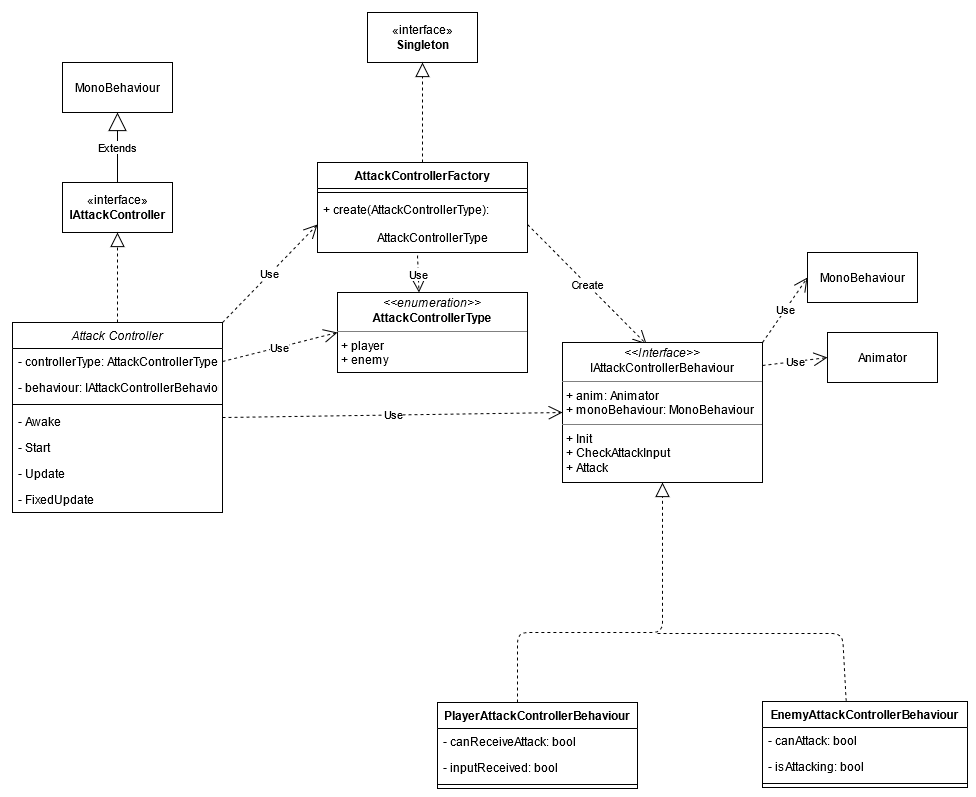

The diagram above was exported from draw.io. Its source (the exported page's mxGraphModel, read from the mxfile embedded in the PNG):
<mxGraphModel dx="640" dy="2253" grid="1" gridSize="10" guides="1" tooltips="1" connect="1" arrows="1" fold="1" page="1" pageScale="1" pageWidth="827" pageHeight="1169" math="0" shadow="0">
  <root>
    <mxCell id="WIyWlLk6GJQsqaUBKTNV-0" />
    <mxCell id="WIyWlLk6GJQsqaUBKTNV-1" parent="WIyWlLk6GJQsqaUBKTNV-0" />
    <mxCell id="zkfFHV4jXpPFQw0GAbJ--0" value="Attack Controller&#10;" style="swimlane;fontStyle=2;align=center;verticalAlign=top;childLayout=stackLayout;horizontal=1;startSize=26;horizontalStack=0;resizeParent=1;resizeLast=0;collapsible=1;marginBottom=0;rounded=0;shadow=0;strokeWidth=1;" parent="WIyWlLk6GJQsqaUBKTNV-1" vertex="1">
      <mxGeometry x="195" y="120" width="210" height="190" as="geometry">
        <mxRectangle x="230" y="140" width="160" height="26" as="alternateBounds" />
      </mxGeometry>
    </mxCell>
    <mxCell id="zkfFHV4jXpPFQw0GAbJ--1" value="- controllerType: AttackControllerType" style="text;align=left;verticalAlign=top;spacingLeft=4;spacingRight=4;overflow=hidden;rotatable=0;points=[[0,0.5],[1,0.5]];portConstraint=eastwest;" parent="zkfFHV4jXpPFQw0GAbJ--0" vertex="1">
      <mxGeometry y="26" width="210" height="26" as="geometry" />
    </mxCell>
    <mxCell id="zkfFHV4jXpPFQw0GAbJ--3" value="- behaviour: IAttackControllerBehaviour&#10;" style="text;align=left;verticalAlign=top;spacingLeft=4;spacingRight=4;overflow=hidden;rotatable=0;points=[[0,0.5],[1,0.5]];portConstraint=eastwest;rounded=0;shadow=0;html=0;" parent="zkfFHV4jXpPFQw0GAbJ--0" vertex="1">
      <mxGeometry y="52" width="210" height="26" as="geometry" />
    </mxCell>
    <mxCell id="zkfFHV4jXpPFQw0GAbJ--4" value="" style="line;html=1;strokeWidth=1;align=left;verticalAlign=middle;spacingTop=-1;spacingLeft=3;spacingRight=3;rotatable=0;labelPosition=right;points=[];portConstraint=eastwest;" parent="zkfFHV4jXpPFQw0GAbJ--0" vertex="1">
      <mxGeometry y="78" width="210" height="8" as="geometry" />
    </mxCell>
    <mxCell id="zkfFHV4jXpPFQw0GAbJ--5" value="- Awake" style="text;align=left;verticalAlign=top;spacingLeft=4;spacingRight=4;overflow=hidden;rotatable=0;points=[[0,0.5],[1,0.5]];portConstraint=eastwest;" parent="zkfFHV4jXpPFQw0GAbJ--0" vertex="1">
      <mxGeometry y="86" width="210" height="26" as="geometry" />
    </mxCell>
    <mxCell id="PbMYEduXRXGmLbc1LcME-47" value="- Start" style="text;align=left;verticalAlign=top;spacingLeft=4;spacingRight=4;overflow=hidden;rotatable=0;points=[[0,0.5],[1,0.5]];portConstraint=eastwest;" vertex="1" parent="zkfFHV4jXpPFQw0GAbJ--0">
      <mxGeometry y="112" width="210" height="26" as="geometry" />
    </mxCell>
    <mxCell id="PbMYEduXRXGmLbc1LcME-48" value="- Update&#10;" style="text;align=left;verticalAlign=top;spacingLeft=4;spacingRight=4;overflow=hidden;rotatable=0;points=[[0,0.5],[1,0.5]];portConstraint=eastwest;" vertex="1" parent="zkfFHV4jXpPFQw0GAbJ--0">
      <mxGeometry y="138" width="210" height="26" as="geometry" />
    </mxCell>
    <mxCell id="PbMYEduXRXGmLbc1LcME-49" value="- FixedUpdate" style="text;align=left;verticalAlign=top;spacingLeft=4;spacingRight=4;overflow=hidden;rotatable=0;points=[[0,0.5],[1,0.5]];portConstraint=eastwest;" vertex="1" parent="zkfFHV4jXpPFQw0GAbJ--0">
      <mxGeometry y="164" width="210" height="26" as="geometry" />
    </mxCell>
    <mxCell id="PbMYEduXRXGmLbc1LcME-2" value="«interface»&lt;br&gt;&lt;b&gt;IAttackController&lt;/b&gt;" style="html=1;" vertex="1" parent="WIyWlLk6GJQsqaUBKTNV-1">
      <mxGeometry x="245" y="-20" width="110" height="50" as="geometry" />
    </mxCell>
    <mxCell id="PbMYEduXRXGmLbc1LcME-5" value="" style="endArrow=block;dashed=1;endFill=0;endSize=12;html=1;entryX=0.5;entryY=1;entryDx=0;entryDy=0;exitX=0.5;exitY=0;exitDx=0;exitDy=0;" edge="1" parent="WIyWlLk6GJQsqaUBKTNV-1" source="zkfFHV4jXpPFQw0GAbJ--0" target="PbMYEduXRXGmLbc1LcME-2">
      <mxGeometry width="160" relative="1" as="geometry">
        <mxPoint x="220" y="350" as="sourcePoint" />
        <mxPoint x="380" y="350" as="targetPoint" />
      </mxGeometry>
    </mxCell>
    <mxCell id="PbMYEduXRXGmLbc1LcME-6" value="AttackControllerFactory" style="swimlane;fontStyle=1;align=center;verticalAlign=top;childLayout=stackLayout;horizontal=1;startSize=26;horizontalStack=0;resizeParent=1;resizeParentMax=0;resizeLast=0;collapsible=1;marginBottom=0;" vertex="1" parent="WIyWlLk6GJQsqaUBKTNV-1">
      <mxGeometry x="500" y="-40" width="210" height="90" as="geometry" />
    </mxCell>
    <mxCell id="PbMYEduXRXGmLbc1LcME-8" value="" style="line;strokeWidth=1;fillColor=none;align=left;verticalAlign=middle;spacingTop=-1;spacingLeft=3;spacingRight=3;rotatable=0;labelPosition=right;points=[];portConstraint=eastwest;" vertex="1" parent="PbMYEduXRXGmLbc1LcME-6">
      <mxGeometry y="26" width="210" height="8" as="geometry" />
    </mxCell>
    <mxCell id="PbMYEduXRXGmLbc1LcME-9" value="+ create(AttackControllerType): &#10;&#10;                  AttackControllerType" style="text;strokeColor=none;fillColor=none;align=left;verticalAlign=top;spacingLeft=4;spacingRight=4;overflow=hidden;rotatable=0;points=[[0,0.5],[1,0.5]];portConstraint=eastwest;" vertex="1" parent="PbMYEduXRXGmLbc1LcME-6">
      <mxGeometry y="34" width="210" height="56" as="geometry" />
    </mxCell>
    <mxCell id="PbMYEduXRXGmLbc1LcME-11" value="«interface»&lt;br&gt;&lt;b&gt;Singleton&lt;/b&gt;" style="html=1;" vertex="1" parent="WIyWlLk6GJQsqaUBKTNV-1">
      <mxGeometry x="550" y="-190" width="110" height="50" as="geometry" />
    </mxCell>
    <mxCell id="PbMYEduXRXGmLbc1LcME-12" value="" style="endArrow=block;dashed=1;endFill=0;endSize=12;html=1;entryX=0.5;entryY=1;entryDx=0;entryDy=0;exitX=0.5;exitY=0;exitDx=0;exitDy=0;" edge="1" parent="WIyWlLk6GJQsqaUBKTNV-1" source="PbMYEduXRXGmLbc1LcME-6" target="PbMYEduXRXGmLbc1LcME-11">
      <mxGeometry width="160" relative="1" as="geometry">
        <mxPoint x="405" y="230" as="sourcePoint" />
        <mxPoint x="565" y="230" as="targetPoint" />
      </mxGeometry>
    </mxCell>
    <mxCell id="PbMYEduXRXGmLbc1LcME-17" value="&lt;div&gt;Create&lt;/div&gt;" style="endArrow=open;endSize=12;dashed=1;html=1;entryX=0.421;entryY=0.014;entryDx=0;entryDy=0;exitX=1;exitY=0.5;exitDx=0;exitDy=0;entryPerimeter=0;" edge="1" parent="WIyWlLk6GJQsqaUBKTNV-1" source="PbMYEduXRXGmLbc1LcME-9" target="PbMYEduXRXGmLbc1LcME-57">
      <mxGeometry width="160" relative="1" as="geometry">
        <mxPoint x="675" y="15" as="sourcePoint" />
        <mxPoint x="862.5" y="164" as="targetPoint" />
      </mxGeometry>
    </mxCell>
    <mxCell id="PbMYEduXRXGmLbc1LcME-19" value="PlayerAttackControllerBehaviour" style="swimlane;fontStyle=1;align=center;verticalAlign=top;childLayout=stackLayout;horizontal=1;startSize=26;horizontalStack=0;resizeParent=1;resizeParentMax=0;resizeLast=0;collapsible=1;marginBottom=0;" vertex="1" parent="WIyWlLk6GJQsqaUBKTNV-1">
      <mxGeometry x="620" y="500" width="200" height="86" as="geometry" />
    </mxCell>
    <mxCell id="PbMYEduXRXGmLbc1LcME-27" value="" style="endArrow=block;dashed=1;endFill=0;endSize=12;html=1;entryX=0.5;entryY=1;entryDx=0;entryDy=0;" edge="1" parent="PbMYEduXRXGmLbc1LcME-19" target="PbMYEduXRXGmLbc1LcME-57">
      <mxGeometry width="160" relative="1" as="geometry">
        <mxPoint x="80" as="sourcePoint" />
        <mxPoint x="242.5" y="-146" as="targetPoint" />
        <Array as="points">
          <mxPoint x="80" y="-70" />
          <mxPoint x="225" y="-70" />
        </Array>
      </mxGeometry>
    </mxCell>
    <mxCell id="PbMYEduXRXGmLbc1LcME-45" value="- canReceiveAttack: bool" style="text;align=left;verticalAlign=top;spacingLeft=4;spacingRight=4;overflow=hidden;rotatable=0;points=[[0,0.5],[1,0.5]];portConstraint=eastwest;rounded=0;shadow=0;html=0;" vertex="1" parent="PbMYEduXRXGmLbc1LcME-19">
      <mxGeometry y="26" width="200" height="26" as="geometry" />
    </mxCell>
    <mxCell id="PbMYEduXRXGmLbc1LcME-46" value="- inputReceived: bool" style="text;align=left;verticalAlign=top;spacingLeft=4;spacingRight=4;overflow=hidden;rotatable=0;points=[[0,0.5],[1,0.5]];portConstraint=eastwest;rounded=0;shadow=0;html=0;" vertex="1" parent="PbMYEduXRXGmLbc1LcME-19">
      <mxGeometry y="52" width="200" height="26" as="geometry" />
    </mxCell>
    <mxCell id="PbMYEduXRXGmLbc1LcME-21" value="" style="line;strokeWidth=1;fillColor=none;align=left;verticalAlign=middle;spacingTop=-1;spacingLeft=3;spacingRight=3;rotatable=0;labelPosition=right;points=[];portConstraint=eastwest;" vertex="1" parent="PbMYEduXRXGmLbc1LcME-19">
      <mxGeometry y="78" width="200" height="8" as="geometry" />
    </mxCell>
    <mxCell id="PbMYEduXRXGmLbc1LcME-23" value="EnemyAttackControllerBehaviour" style="swimlane;fontStyle=1;align=center;verticalAlign=top;childLayout=stackLayout;horizontal=1;startSize=26;horizontalStack=0;resizeParent=1;resizeParentMax=0;resizeLast=0;collapsible=1;marginBottom=0;" vertex="1" parent="WIyWlLk6GJQsqaUBKTNV-1">
      <mxGeometry x="945" y="499" width="205" height="86" as="geometry" />
    </mxCell>
    <mxCell id="PbMYEduXRXGmLbc1LcME-30" value="" style="endArrow=none;dashed=1;html=1;entryX=0.408;entryY=-0.008;entryDx=0;entryDy=0;entryPerimeter=0;" edge="1" parent="PbMYEduXRXGmLbc1LcME-23" target="PbMYEduXRXGmLbc1LcME-23">
      <mxGeometry width="50" height="50" relative="1" as="geometry">
        <mxPoint x="-105" y="-68" as="sourcePoint" />
        <mxPoint x="120" y="2" as="targetPoint" />
        <Array as="points">
          <mxPoint x="-105" y="-68" />
          <mxPoint x="-85" y="-68" />
          <mxPoint x="-55" y="-68" />
          <mxPoint x="80" y="-68" />
        </Array>
      </mxGeometry>
    </mxCell>
    <mxCell id="PbMYEduXRXGmLbc1LcME-24" value="- canAttack: bool&#10;" style="text;strokeColor=none;fillColor=none;align=left;verticalAlign=top;spacingLeft=4;spacingRight=4;overflow=hidden;rotatable=0;points=[[0,0.5],[1,0.5]];portConstraint=eastwest;" vertex="1" parent="PbMYEduXRXGmLbc1LcME-23">
      <mxGeometry y="26" width="205" height="26" as="geometry" />
    </mxCell>
    <mxCell id="PbMYEduXRXGmLbc1LcME-58" value="- isAttacking: bool&#10;" style="text;strokeColor=none;fillColor=none;align=left;verticalAlign=top;spacingLeft=4;spacingRight=4;overflow=hidden;rotatable=0;points=[[0,0.5],[1,0.5]];portConstraint=eastwest;" vertex="1" parent="PbMYEduXRXGmLbc1LcME-23">
      <mxGeometry y="52" width="205" height="26" as="geometry" />
    </mxCell>
    <mxCell id="PbMYEduXRXGmLbc1LcME-25" value="" style="line;strokeWidth=1;fillColor=none;align=left;verticalAlign=middle;spacingTop=-1;spacingLeft=3;spacingRight=3;rotatable=0;labelPosition=right;points=[];portConstraint=eastwest;" vertex="1" parent="PbMYEduXRXGmLbc1LcME-23">
      <mxGeometry y="78" width="205" height="8" as="geometry" />
    </mxCell>
    <mxCell id="PbMYEduXRXGmLbc1LcME-33" value="MonoBehaviour" style="html=1;" vertex="1" parent="WIyWlLk6GJQsqaUBKTNV-1">
      <mxGeometry x="990" y="50" width="110" height="50" as="geometry" />
    </mxCell>
    <mxCell id="PbMYEduXRXGmLbc1LcME-34" value="Use" style="endArrow=open;endSize=12;dashed=1;html=1;exitX=1;exitY=0;exitDx=0;exitDy=0;entryX=0;entryY=0.5;entryDx=0;entryDy=0;" edge="1" parent="WIyWlLk6GJQsqaUBKTNV-1" source="PbMYEduXRXGmLbc1LcME-57" target="PbMYEduXRXGmLbc1LcME-33">
      <mxGeometry width="160" relative="1" as="geometry">
        <mxPoint x="945" y="189" as="sourcePoint" />
        <mxPoint x="1100" y="190" as="targetPoint" />
      </mxGeometry>
    </mxCell>
    <mxCell id="PbMYEduXRXGmLbc1LcME-35" value="Animator" style="html=1;" vertex="1" parent="WIyWlLk6GJQsqaUBKTNV-1">
      <mxGeometry x="1010" y="130" width="110" height="50" as="geometry" />
    </mxCell>
    <mxCell id="PbMYEduXRXGmLbc1LcME-36" value="Use" style="endArrow=open;endSize=12;dashed=1;html=1;exitX=1;exitY=0.164;exitDx=0;exitDy=0;entryX=0;entryY=0.5;entryDx=0;entryDy=0;exitPerimeter=0;" edge="1" parent="WIyWlLk6GJQsqaUBKTNV-1" source="PbMYEduXRXGmLbc1LcME-57" target="PbMYEduXRXGmLbc1LcME-35">
      <mxGeometry width="160" relative="1" as="geometry">
        <mxPoint x="945" y="189" as="sourcePoint" />
        <mxPoint x="1120" y="200" as="targetPoint" />
      </mxGeometry>
    </mxCell>
    <mxCell id="PbMYEduXRXGmLbc1LcME-37" value="Use" style="endArrow=open;endSize=12;dashed=1;html=1;entryX=0;entryY=0.5;entryDx=0;entryDy=0;exitX=1;exitY=0;exitDx=0;exitDy=0;" edge="1" parent="WIyWlLk6GJQsqaUBKTNV-1" source="zkfFHV4jXpPFQw0GAbJ--0" target="PbMYEduXRXGmLbc1LcME-9">
      <mxGeometry width="160" relative="1" as="geometry">
        <mxPoint x="370" y="120" as="sourcePoint" />
        <mxPoint x="530" y="120" as="targetPoint" />
      </mxGeometry>
    </mxCell>
    <mxCell id="PbMYEduXRXGmLbc1LcME-38" value="Extends" style="endArrow=block;endSize=16;endFill=0;html=1;exitX=0.5;exitY=0;exitDx=0;exitDy=0;entryX=0.5;entryY=1;entryDx=0;entryDy=0;" edge="1" parent="WIyWlLk6GJQsqaUBKTNV-1" source="PbMYEduXRXGmLbc1LcME-2" target="PbMYEduXRXGmLbc1LcME-39">
      <mxGeometry width="160" relative="1" as="geometry">
        <mxPoint x="300" y="-40" as="sourcePoint" />
        <mxPoint x="300" y="-110" as="targetPoint" />
      </mxGeometry>
    </mxCell>
    <mxCell id="PbMYEduXRXGmLbc1LcME-39" value="MonoBehaviour" style="html=1;" vertex="1" parent="WIyWlLk6GJQsqaUBKTNV-1">
      <mxGeometry x="245" y="-140" width="110" height="50" as="geometry" />
    </mxCell>
    <mxCell id="PbMYEduXRXGmLbc1LcME-41" value="Use" style="endArrow=open;endSize=12;dashed=1;html=1;entryX=0;entryY=0.5;entryDx=0;entryDy=0;exitX=1;exitY=0.5;exitDx=0;exitDy=0;" edge="1" parent="WIyWlLk6GJQsqaUBKTNV-1" source="zkfFHV4jXpPFQw0GAbJ--0" target="PbMYEduXRXGmLbc1LcME-57">
      <mxGeometry width="160" relative="1" as="geometry">
        <mxPoint x="430" y="210" as="sourcePoint" />
        <mxPoint x="780" y="189" as="targetPoint" />
      </mxGeometry>
    </mxCell>
    <mxCell id="PbMYEduXRXGmLbc1LcME-43" value="Use" style="endArrow=open;endSize=12;dashed=1;html=1;entryX=0;entryY=0.5;entryDx=0;entryDy=0;exitX=1;exitY=0.5;exitDx=0;exitDy=0;" edge="1" parent="WIyWlLk6GJQsqaUBKTNV-1" source="zkfFHV4jXpPFQw0GAbJ--1" target="PbMYEduXRXGmLbc1LcME-59">
      <mxGeometry width="160" relative="1" as="geometry">
        <mxPoint x="415" y="130" as="sourcePoint" />
        <mxPoint x="530" y="125" as="targetPoint" />
      </mxGeometry>
    </mxCell>
    <mxCell id="PbMYEduXRXGmLbc1LcME-44" value="Use" style="endArrow=open;endSize=12;dashed=1;html=1;entryX=0.429;entryY=0.001;entryDx=0;entryDy=0;entryPerimeter=0;" edge="1" parent="WIyWlLk6GJQsqaUBKTNV-1" target="PbMYEduXRXGmLbc1LcME-59">
      <mxGeometry width="160" relative="1" as="geometry">
        <mxPoint x="600" y="53" as="sourcePoint" />
        <mxPoint x="600" y="100" as="targetPoint" />
      </mxGeometry>
    </mxCell>
    <mxCell id="PbMYEduXRXGmLbc1LcME-57" value="&lt;p style=&quot;margin: 0px ; margin-top: 4px ; text-align: center&quot;&gt;&lt;i&gt;&amp;lt;&amp;lt;Interface&amp;gt;&amp;gt;&lt;/i&gt;&lt;br&gt;IAttackControllerBehaviour&lt;/p&gt;&lt;hr size=&quot;1&quot;&gt;&lt;p style=&quot;margin: 0px ; margin-left: 4px&quot;&gt;+ anim: Animator&lt;br&gt;+ monoBehaviour: MonoBehaviour&lt;br&gt;&lt;/p&gt;&lt;hr size=&quot;1&quot;&gt;&lt;p style=&quot;margin: 0px ; margin-left: 4px&quot;&gt;+ Init&lt;br&gt;+ CheckAttackInput&lt;/p&gt;&lt;p style=&quot;margin: 0px ; margin-left: 4px&quot;&gt;+ Attack&lt;br&gt;&lt;/p&gt;" style="verticalAlign=top;align=left;overflow=fill;fontSize=12;fontFamily=Helvetica;html=1;" vertex="1" parent="WIyWlLk6GJQsqaUBKTNV-1">
      <mxGeometry x="745" y="140" width="200" height="140" as="geometry" />
    </mxCell>
    <mxCell id="PbMYEduXRXGmLbc1LcME-59" value="&lt;p style=&quot;margin: 0px ; margin-top: 4px ; text-align: center&quot;&gt;&lt;i&gt;&amp;lt;&amp;lt;&lt;/i&gt;&lt;i&gt;enumeration&amp;gt;&amp;gt;&lt;/i&gt;&lt;br&gt;&lt;b&gt;AttackControllerType&lt;/b&gt;&lt;/p&gt;&lt;hr size=&quot;1&quot;&gt;&lt;p style=&quot;margin: 0px ; margin-left: 4px&quot;&gt;+ player&lt;br&gt;+ enemy&lt;br&gt;&lt;/p&gt;&lt;hr size=&quot;1&quot;&gt;" style="verticalAlign=top;align=left;overflow=fill;fontSize=12;fontFamily=Helvetica;html=1;" vertex="1" parent="WIyWlLk6GJQsqaUBKTNV-1">
      <mxGeometry x="520" y="90" width="190" height="80" as="geometry" />
    </mxCell>
  </root>
</mxGraphModel>